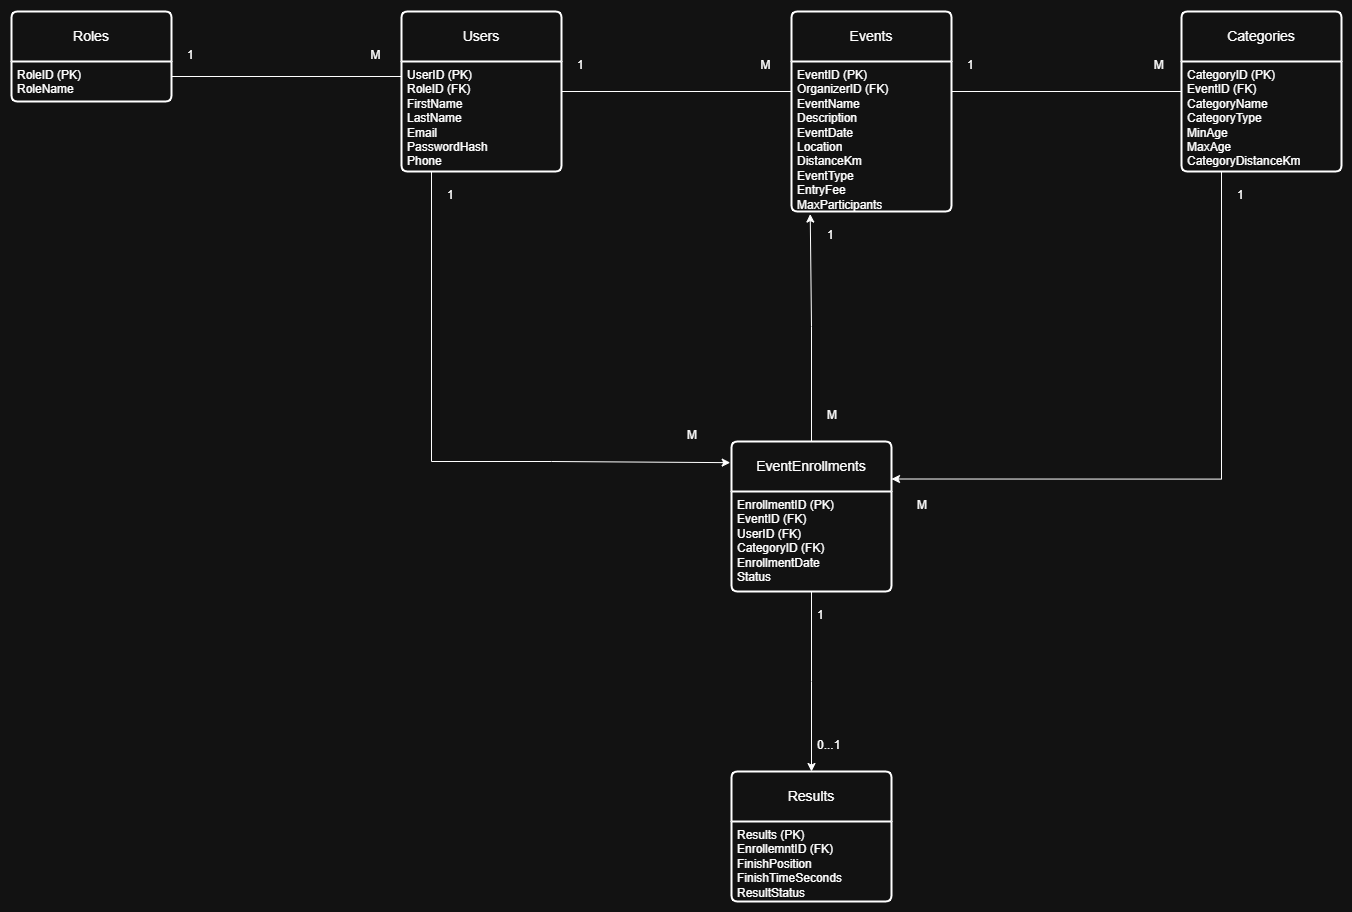

The diagram above was exported from draw.io. Its source (the exported page's mxGraphModel, read from the mxfile embedded in the PNG):
<mxGraphModel dx="1548" dy="918" grid="1" gridSize="10" guides="1" tooltips="1" connect="1" arrows="1" fold="1" page="1" pageScale="1" pageWidth="827" pageHeight="1169" math="0" shadow="0">
  <root>
    <mxCell id="0" />
    <mxCell id="1" parent="0" />
    <mxCell id="raLVYSqGmeK87w-FjQmZ-24" parent="1" style="swimlane;childLayout=stackLayout;horizontal=1;startSize=50;horizontalStack=0;rounded=1;fontSize=14;fontStyle=0;strokeWidth=2;resizeParent=0;resizeLast=1;shadow=0;dashed=0;align=center;arcSize=4;whiteSpace=wrap;html=1;" value="Roles" vertex="1">
      <mxGeometry height="90" width="160" x="40" y="40" as="geometry" />
    </mxCell>
    <mxCell id="raLVYSqGmeK87w-FjQmZ-25" parent="raLVYSqGmeK87w-FjQmZ-24" style="align=left;strokeColor=none;fillColor=none;spacingLeft=4;spacingRight=4;fontSize=12;verticalAlign=top;resizable=0;rotatable=0;part=1;html=1;whiteSpace=wrap;" value="RoleID (PK)&amp;nbsp;&lt;div&gt;RoleName&amp;nbsp;&lt;br&gt;&lt;div&gt;&lt;br&gt;&lt;/div&gt;&lt;/div&gt;" vertex="1">
      <mxGeometry height="40" width="160" y="50" as="geometry" />
    </mxCell>
    <mxCell id="raLVYSqGmeK87w-FjQmZ-26" parent="1" style="swimlane;childLayout=stackLayout;horizontal=1;startSize=50;horizontalStack=0;rounded=1;fontSize=14;fontStyle=0;strokeWidth=2;resizeParent=0;resizeLast=1;shadow=0;dashed=0;align=center;arcSize=4;whiteSpace=wrap;html=1;" value="Users" vertex="1">
      <mxGeometry height="160" width="160" x="430" y="40" as="geometry" />
    </mxCell>
    <mxCell id="raLVYSqGmeK87w-FjQmZ-27" parent="raLVYSqGmeK87w-FjQmZ-26" style="align=left;strokeColor=none;fillColor=none;spacingLeft=4;spacingRight=4;fontSize=12;verticalAlign=top;resizable=0;rotatable=0;part=1;html=1;whiteSpace=wrap;" value="UserID (PK)&lt;div&gt;RoleID (FK)&lt;/div&gt;&lt;div&gt;FirstName&lt;/div&gt;&lt;div&gt;LastName&lt;/div&gt;&lt;div&gt;Email&lt;/div&gt;&lt;div&gt;PasswordHash&lt;/div&gt;&lt;div&gt;Phone&lt;/div&gt;&lt;div&gt;&lt;br&gt;&lt;/div&gt;" vertex="1">
      <mxGeometry height="110" width="160" y="50" as="geometry" />
    </mxCell>
    <mxCell id="raLVYSqGmeK87w-FjQmZ-29" parent="1" style="swimlane;childLayout=stackLayout;horizontal=1;startSize=50;horizontalStack=0;rounded=1;fontSize=14;fontStyle=0;strokeWidth=2;resizeParent=0;resizeLast=1;shadow=0;dashed=0;align=center;arcSize=4;whiteSpace=wrap;html=1;" value="Events" vertex="1">
      <mxGeometry height="200" width="160" x="820" y="40" as="geometry" />
    </mxCell>
    <mxCell id="raLVYSqGmeK87w-FjQmZ-30" parent="raLVYSqGmeK87w-FjQmZ-29" style="align=left;strokeColor=none;fillColor=none;spacingLeft=4;spacingRight=4;fontSize=12;verticalAlign=top;resizable=0;rotatable=0;part=1;html=1;whiteSpace=wrap;" value="EventID (PK)&lt;div&gt;OrganizerID (FK)&lt;/div&gt;&lt;div&gt;EventName&lt;/div&gt;&lt;div&gt;Description&lt;/div&gt;&lt;div&gt;EventDate&lt;/div&gt;&lt;div&gt;Location&lt;/div&gt;&lt;div&gt;DistanceKm&lt;/div&gt;&lt;div&gt;EventType&lt;/div&gt;&lt;div&gt;EntryFee&lt;/div&gt;&lt;div&gt;MaxParticipants&lt;/div&gt;" vertex="1">
      <mxGeometry height="150" width="160" y="50" as="geometry" />
    </mxCell>
    <mxCell id="raLVYSqGmeK87w-FjQmZ-31" parent="1" style="swimlane;childLayout=stackLayout;horizontal=1;startSize=50;horizontalStack=0;rounded=1;fontSize=14;fontStyle=0;strokeWidth=2;resizeParent=0;resizeLast=1;shadow=0;dashed=0;align=center;arcSize=4;whiteSpace=wrap;html=1;" value="Categories" vertex="1">
      <mxGeometry height="160" width="160" x="1210" y="40" as="geometry" />
    </mxCell>
    <mxCell id="raLVYSqGmeK87w-FjQmZ-32" parent="raLVYSqGmeK87w-FjQmZ-31" style="align=left;strokeColor=none;fillColor=none;spacingLeft=4;spacingRight=4;fontSize=12;verticalAlign=top;resizable=0;rotatable=0;part=1;html=1;whiteSpace=wrap;" value="CategoryID (PK)&lt;div&gt;EventID (FK)&lt;/div&gt;&lt;div&gt;CategoryName&lt;/div&gt;&lt;div&gt;CategoryType&lt;/div&gt;&lt;div&gt;MinAge&lt;/div&gt;&lt;div&gt;MaxAge&lt;/div&gt;&lt;div&gt;CategoryDistanceKm&lt;/div&gt;" vertex="1">
      <mxGeometry height="110" width="160" y="50" as="geometry" />
    </mxCell>
    <mxCell id="raLVYSqGmeK87w-FjQmZ-33" parent="1" style="swimlane;childLayout=stackLayout;horizontal=1;startSize=50;horizontalStack=0;rounded=1;fontSize=14;fontStyle=0;strokeWidth=2;resizeParent=0;resizeLast=1;shadow=0;dashed=0;align=center;arcSize=4;whiteSpace=wrap;html=1;" value="EventEnrollments" vertex="1">
      <mxGeometry height="150" width="160" x="760" y="470" as="geometry" />
    </mxCell>
    <mxCell id="raLVYSqGmeK87w-FjQmZ-34" parent="raLVYSqGmeK87w-FjQmZ-33" style="align=left;strokeColor=none;fillColor=none;spacingLeft=4;spacingRight=4;fontSize=12;verticalAlign=top;resizable=0;rotatable=0;part=1;html=1;whiteSpace=wrap;" value="EnrollmentID (PK)&lt;div&gt;EventID (FK)&lt;/div&gt;&lt;div&gt;UserID (FK)&lt;/div&gt;&lt;div&gt;CategoryID (FK)&lt;/div&gt;&lt;div&gt;EnrollmentDate&lt;/div&gt;&lt;div&gt;Status&lt;/div&gt;" vertex="1">
      <mxGeometry height="100" width="160" y="50" as="geometry" />
    </mxCell>
    <mxCell id="raLVYSqGmeK87w-FjQmZ-35" parent="1" style="swimlane;childLayout=stackLayout;horizontal=1;startSize=50;horizontalStack=0;rounded=1;fontSize=14;fontStyle=0;strokeWidth=2;resizeParent=0;resizeLast=1;shadow=0;dashed=0;align=center;arcSize=4;whiteSpace=wrap;html=1;" value="Results" vertex="1">
      <mxGeometry height="130" width="160" x="760" y="800" as="geometry" />
    </mxCell>
    <mxCell id="raLVYSqGmeK87w-FjQmZ-36" parent="raLVYSqGmeK87w-FjQmZ-35" style="align=left;strokeColor=none;fillColor=none;spacingLeft=4;spacingRight=4;fontSize=12;verticalAlign=top;resizable=0;rotatable=0;part=1;html=1;whiteSpace=wrap;" value="Results (PK)&lt;div&gt;EnrollemntID (FK)&lt;/div&gt;&lt;div&gt;FinishPosition&lt;/div&gt;&lt;div&gt;FinishTimeSeconds&lt;/div&gt;&lt;div&gt;ResultStatus&lt;/div&gt;" vertex="1">
      <mxGeometry height="80" width="160" y="50" as="geometry" />
    </mxCell>
    <mxCell id="raLVYSqGmeK87w-FjQmZ-55" parent="1" style="line;strokeWidth=1;rotatable=0;dashed=0;labelPosition=right;align=left;verticalAlign=middle;spacingTop=0;spacingLeft=6;points=[];portConstraint=eastwest;" value="" vertex="1">
      <mxGeometry height="10" width="230" x="200" y="100" as="geometry" />
    </mxCell>
    <mxCell id="raLVYSqGmeK87w-FjQmZ-56" parent="1" style="line;strokeWidth=1;rotatable=0;dashed=0;labelPosition=right;align=left;verticalAlign=middle;spacingTop=0;spacingLeft=6;points=[];portConstraint=eastwest;" value="" vertex="1">
      <mxGeometry height="10" width="230" x="590" y="115" as="geometry" />
    </mxCell>
    <mxCell id="raLVYSqGmeK87w-FjQmZ-57" parent="1" style="line;strokeWidth=1;rotatable=0;dashed=0;labelPosition=right;align=left;verticalAlign=middle;spacingTop=0;spacingLeft=6;points=[];portConstraint=eastwest;" value="" vertex="1">
      <mxGeometry height="10" width="230" x="980" y="115" as="geometry" />
    </mxCell>
    <mxCell id="raLVYSqGmeK87w-FjQmZ-59" edge="1" parent="1" source="raLVYSqGmeK87w-FjQmZ-33" style="edgeStyle=orthogonalEdgeStyle;rounded=0;orthogonalLoop=1;jettySize=auto;html=1;exitX=0.5;exitY=0;exitDx=0;exitDy=0;entryX=0.117;entryY=1.017;entryDx=0;entryDy=0;entryPerimeter=0;" target="raLVYSqGmeK87w-FjQmZ-30">
      <mxGeometry relative="1" as="geometry" />
    </mxCell>
    <mxCell id="raLVYSqGmeK87w-FjQmZ-62" edge="1" parent="1" source="raLVYSqGmeK87w-FjQmZ-32" style="edgeStyle=orthogonalEdgeStyle;rounded=0;orthogonalLoop=1;jettySize=auto;html=1;exitX=0.25;exitY=1;exitDx=0;exitDy=0;entryX=1;entryY=0.25;entryDx=0;entryDy=0;" target="raLVYSqGmeK87w-FjQmZ-33">
      <mxGeometry relative="1" as="geometry">
        <Array as="points">
          <mxPoint x="1250" y="507" />
        </Array>
        <mxPoint x="1249.7142857142858" y="510" as="targetPoint" />
      </mxGeometry>
    </mxCell>
    <mxCell id="raLVYSqGmeK87w-FjQmZ-63" edge="1" parent="1" style="edgeStyle=orthogonalEdgeStyle;rounded=0;orthogonalLoop=1;jettySize=auto;html=1;exitX=0.25;exitY=1;exitDx=0;exitDy=0;entryX=-0.008;entryY=0.141;entryDx=0;entryDy=0;entryPerimeter=0;" target="raLVYSqGmeK87w-FjQmZ-33">
      <mxGeometry relative="1" as="geometry">
        <Array as="points">
          <mxPoint x="460" y="490" />
          <mxPoint x="580" y="490" />
        </Array>
        <mxPoint x="459.9999999999998" y="200" as="sourcePoint" />
        <mxPoint x="640" y="500" as="targetPoint" />
      </mxGeometry>
    </mxCell>
    <mxCell id="raLVYSqGmeK87w-FjQmZ-64" parent="1" style="text;strokeColor=none;fillColor=none;spacingLeft=4;spacingRight=4;overflow=hidden;rotatable=0;points=[[0,0.5],[1,0.5]];portConstraint=eastwest;fontSize=12;whiteSpace=wrap;html=1;" value="1&amp;nbsp; &amp;nbsp; &amp;nbsp; &amp;nbsp; &amp;nbsp; &amp;nbsp; &amp;nbsp; &amp;nbsp; &amp;nbsp; &amp;nbsp; &amp;nbsp; &amp;nbsp; &amp;nbsp; &amp;nbsp; &amp;nbsp; &amp;nbsp; &amp;nbsp; &amp;nbsp; &amp;nbsp; &amp;nbsp; &amp;nbsp; &amp;nbsp; &amp;nbsp; &amp;nbsp; &amp;nbsp; &amp;nbsp; &amp;nbsp;M" vertex="1">
      <mxGeometry height="30" width="210" x="210" y="70" as="geometry" />
    </mxCell>
    <mxCell id="raLVYSqGmeK87w-FjQmZ-65" parent="1" style="text;strokeColor=none;fillColor=none;spacingLeft=4;spacingRight=4;overflow=hidden;rotatable=0;points=[[0,0.5],[1,0.5]];portConstraint=eastwest;fontSize=12;whiteSpace=wrap;html=1;" value="1&amp;nbsp; &amp;nbsp; &amp;nbsp; &amp;nbsp; &amp;nbsp; &amp;nbsp; &amp;nbsp; &amp;nbsp; &amp;nbsp; &amp;nbsp; &amp;nbsp; &amp;nbsp; &amp;nbsp; &amp;nbsp; &amp;nbsp; &amp;nbsp; &amp;nbsp; &amp;nbsp; &amp;nbsp; &amp;nbsp; &amp;nbsp; &amp;nbsp; &amp;nbsp; &amp;nbsp; &amp;nbsp; &amp;nbsp; &amp;nbsp;M" vertex="1">
      <mxGeometry height="30" width="210" x="600" y="80" as="geometry" />
    </mxCell>
    <mxCell id="raLVYSqGmeK87w-FjQmZ-66" parent="1" style="text;strokeColor=none;fillColor=none;spacingLeft=4;spacingRight=4;overflow=hidden;rotatable=0;points=[[0,0.5],[1,0.5]];portConstraint=eastwest;fontSize=12;whiteSpace=wrap;html=1;" value="1&amp;nbsp; &amp;nbsp; &amp;nbsp; &amp;nbsp; &amp;nbsp; &amp;nbsp; &amp;nbsp; &amp;nbsp; &amp;nbsp; &amp;nbsp; &amp;nbsp; &amp;nbsp; &amp;nbsp; &amp;nbsp; &amp;nbsp; &amp;nbsp; &amp;nbsp; &amp;nbsp; &amp;nbsp; &amp;nbsp; &amp;nbsp; &amp;nbsp; &amp;nbsp; &amp;nbsp; &amp;nbsp; &amp;nbsp; &amp;nbsp; M" vertex="1">
      <mxGeometry height="30" width="210" x="990" y="80" as="geometry" />
    </mxCell>
    <mxCell id="raLVYSqGmeK87w-FjQmZ-67" parent="1" style="text;strokeColor=none;fillColor=none;spacingLeft=4;spacingRight=4;overflow=hidden;rotatable=0;points=[[0,0.5],[1,0.5]];portConstraint=eastwest;fontSize=12;whiteSpace=wrap;html=1;" value="1" vertex="1">
      <mxGeometry height="30" width="40" x="850" y="250" as="geometry" />
    </mxCell>
    <mxCell id="raLVYSqGmeK87w-FjQmZ-68" parent="1" style="text;strokeColor=none;fillColor=none;spacingLeft=4;spacingRight=4;overflow=hidden;rotatable=0;points=[[0,0.5],[1,0.5]];portConstraint=eastwest;fontSize=12;whiteSpace=wrap;html=1;" value="M" vertex="1">
      <mxGeometry height="30" width="40" x="850" y="430" as="geometry" />
    </mxCell>
    <mxCell id="raLVYSqGmeK87w-FjQmZ-69" parent="1" style="text;strokeColor=none;fillColor=none;spacingLeft=4;spacingRight=4;overflow=hidden;rotatable=0;points=[[0,0.5],[1,0.5]];portConstraint=eastwest;fontSize=12;whiteSpace=wrap;html=1;" value="1" vertex="1">
      <mxGeometry height="30" width="40" x="470" y="210" as="geometry" />
    </mxCell>
    <mxCell id="raLVYSqGmeK87w-FjQmZ-70" parent="1" style="text;strokeColor=none;fillColor=none;spacingLeft=4;spacingRight=4;overflow=hidden;rotatable=0;points=[[0,0.5],[1,0.5]];portConstraint=eastwest;fontSize=12;whiteSpace=wrap;html=1;" value="M" vertex="1">
      <mxGeometry height="30" width="40" x="710" y="450" as="geometry" />
    </mxCell>
    <mxCell id="raLVYSqGmeK87w-FjQmZ-71" parent="1" style="text;strokeColor=none;fillColor=none;spacingLeft=4;spacingRight=4;overflow=hidden;rotatable=0;points=[[0,0.5],[1,0.5]];portConstraint=eastwest;fontSize=12;whiteSpace=wrap;html=1;" value="1" vertex="1">
      <mxGeometry height="30" width="40" x="1260" y="210" as="geometry" />
    </mxCell>
    <mxCell id="raLVYSqGmeK87w-FjQmZ-72" parent="1" style="text;strokeColor=none;fillColor=none;spacingLeft=4;spacingRight=4;overflow=hidden;rotatable=0;points=[[0,0.5],[1,0.5]];portConstraint=eastwest;fontSize=12;whiteSpace=wrap;html=1;" value="M" vertex="1">
      <mxGeometry height="30" width="40" x="940" y="520" as="geometry" />
    </mxCell>
    <mxCell id="raLVYSqGmeK87w-FjQmZ-74" edge="1" parent="1" source="raLVYSqGmeK87w-FjQmZ-34" style="edgeStyle=elbowEdgeStyle;rounded=0;orthogonalLoop=1;jettySize=auto;html=1;exitX=0.5;exitY=1;exitDx=0;exitDy=0;entryX=0.5;entryY=0;entryDx=0;entryDy=0;" target="raLVYSqGmeK87w-FjQmZ-35">
      <mxGeometry relative="1" as="geometry" />
    </mxCell>
    <mxCell id="raLVYSqGmeK87w-FjQmZ-75" parent="1" style="text;strokeColor=none;fillColor=none;spacingLeft=4;spacingRight=4;overflow=hidden;rotatable=0;points=[[0,0.5],[1,0.5]];portConstraint=eastwest;fontSize=12;whiteSpace=wrap;html=1;" value="1" vertex="1">
      <mxGeometry height="30" width="40" x="840" y="630" as="geometry" />
    </mxCell>
    <mxCell id="raLVYSqGmeK87w-FjQmZ-76" parent="1" style="text;strokeColor=none;fillColor=none;spacingLeft=4;spacingRight=4;overflow=hidden;rotatable=0;points=[[0,0.5],[1,0.5]];portConstraint=eastwest;fontSize=12;whiteSpace=wrap;html=1;" value="0...1&lt;div&gt;&lt;br&gt;&lt;/div&gt;" vertex="1">
      <mxGeometry height="30" width="40" x="840" y="760" as="geometry" />
    </mxCell>
  </root>
</mxGraphModel>